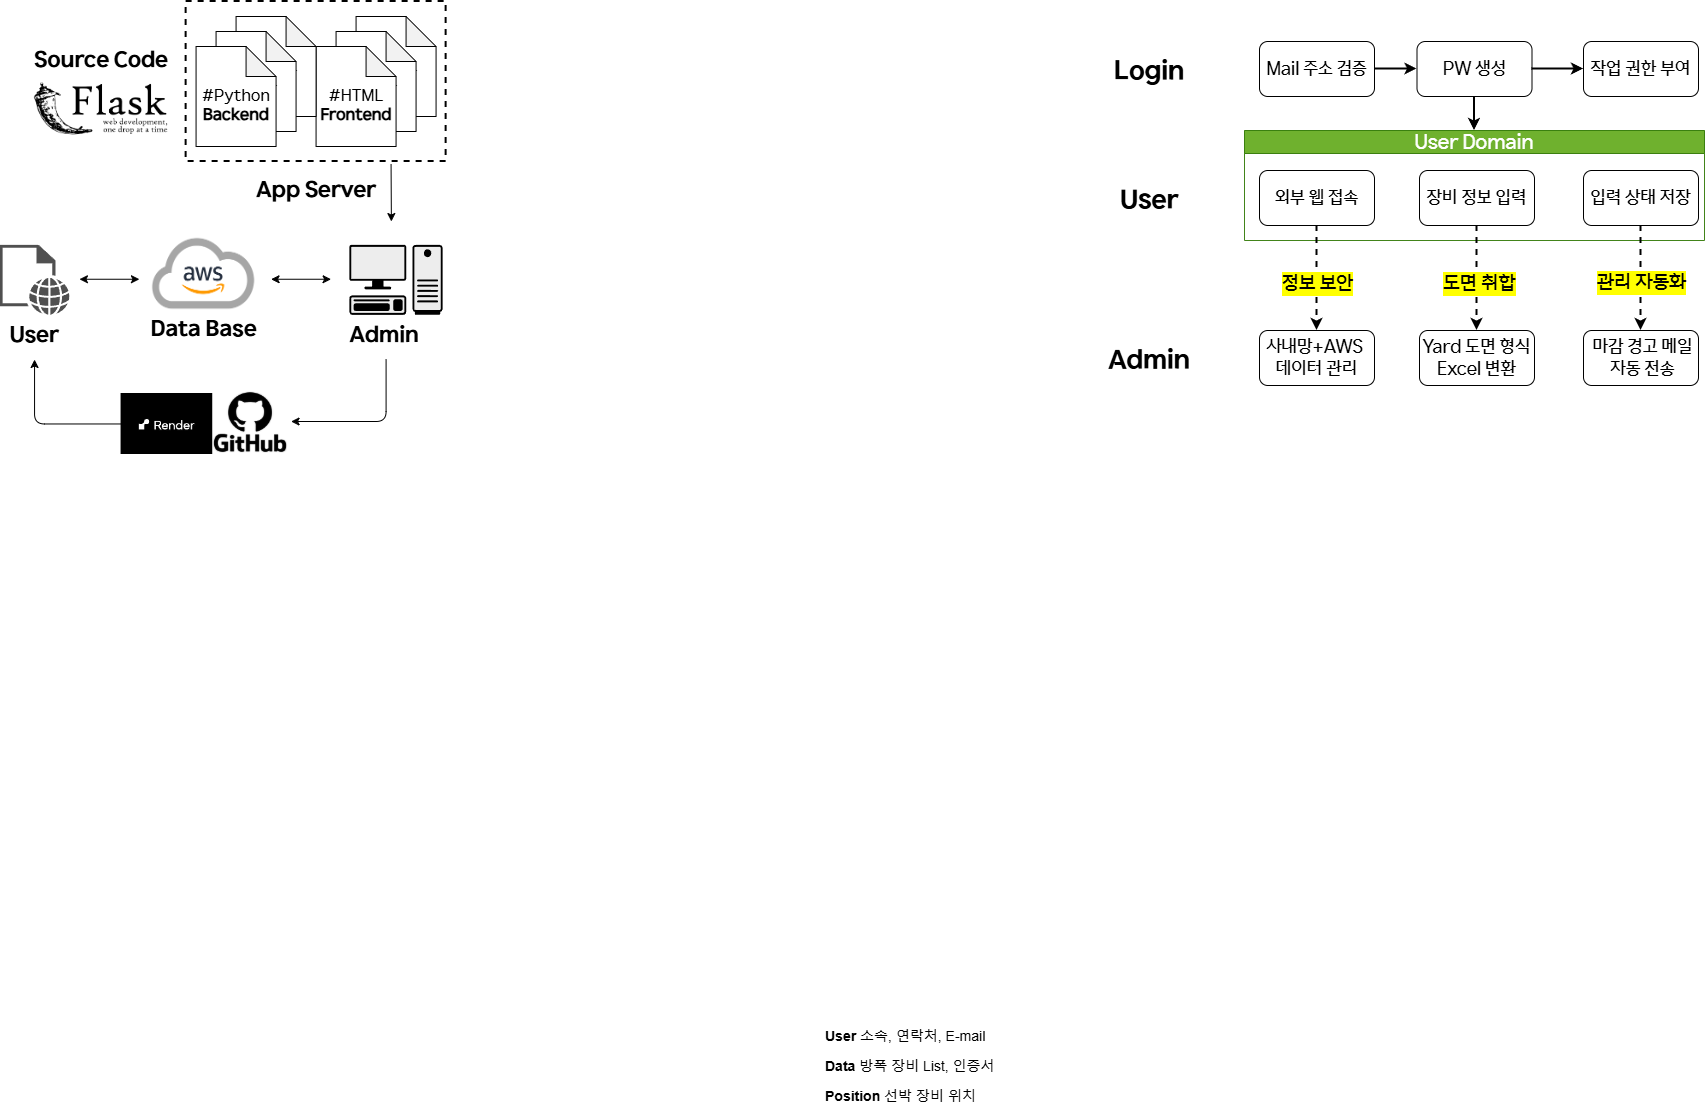

The diagram above was exported from draw.io. Its source (the exported page's mxGraphModel, read from the mxfile embedded in the PNG):
<mxGraphModel dx="3482" dy="2118" grid="1" gridSize="10" guides="1" tooltips="1" connect="1" arrows="1" fold="1" page="1" pageScale="1" pageWidth="827" pageHeight="1169" math="0" shadow="0">
  <root>
    <mxCell id="0" />
    <mxCell id="1" parent="0" />
    <mxCell id="edkDDNtD3hpGfq71PkZ--18" value="&lt;font style=&quot;font-size: 14px;&quot;&gt;&lt;b style=&quot;&quot;&gt;Position&lt;/b&gt; 선박 장비 위치&amp;nbsp;&lt;/font&gt;" style="text;strokeColor=none;fillColor=none;align=left;verticalAlign=middle;spacingLeft=4;spacingRight=4;overflow=hidden;points=[[0,0.5],[1,0.5]];portConstraint=eastwest;rotatable=0;whiteSpace=wrap;html=1;dashed=1;" parent="1" vertex="1">
      <mxGeometry x="-370" y="1010" width="180" height="30" as="geometry" />
    </mxCell>
    <mxCell id="edkDDNtD3hpGfq71PkZ--17" value="&lt;font style=&quot;font-size: 14px;&quot;&gt;&lt;b style=&quot;&quot;&gt;Data&lt;/b&gt; 방폭 장비 List, 인증서&lt;/font&gt;" style="text;align=left;verticalAlign=middle;spacingLeft=4;spacingRight=4;overflow=hidden;points=[[0,0.5],[1,0.5]];portConstraint=eastwest;rotatable=0;whiteSpace=wrap;html=1;strokeColor=none;dashed=1;" parent="1" vertex="1">
      <mxGeometry x="-370" y="980" width="180" height="30" as="geometry" />
    </mxCell>
    <mxCell id="edkDDNtD3hpGfq71PkZ--16" value="&lt;font style=&quot;font-size: 14px;&quot;&gt;&lt;b&gt;User&lt;/b&gt;&amp;nbsp;소속, 연락처, E-mail&lt;/font&gt;" style="text;align=left;verticalAlign=middle;spacingLeft=4;spacingRight=4;overflow=hidden;points=[[0,0.5],[1,0.5]];portConstraint=eastwest;rotatable=0;whiteSpace=wrap;html=1;perimeterSpacing=0;dashed=1;strokeColor=none;" parent="1" vertex="1">
      <mxGeometry x="-370" y="950" width="180" height="30" as="geometry" />
    </mxCell>
    <mxCell id="E9hsQxRl4FJ7_HClxVdp-56" style="edgeStyle=orthogonalEdgeStyle;rounded=0;orthogonalLoop=1;jettySize=auto;html=1;exitX=1;exitY=0.5;exitDx=0;exitDy=0;" parent="1" source="edkDDNtD3hpGfq71PkZ--17" target="edkDDNtD3hpGfq71PkZ--17" edge="1">
      <mxGeometry relative="1" as="geometry" />
    </mxCell>
    <mxCell id="-IHRxDXbb6TF0VfyF2rW-14" value="" style="group" parent="1" vertex="1" connectable="0">
      <mxGeometry x="-100" y="-30" width="615" height="349" as="geometry" />
    </mxCell>
    <mxCell id="edkDDNtD3hpGfq71PkZ--1" value="&lt;font&gt;Mail 주소 검증&lt;/font&gt;" style="rounded=1;whiteSpace=wrap;html=1;fontFamily=HD현대체 Medium;fontSize=18;" parent="-IHRxDXbb6TF0VfyF2rW-14" vertex="1">
      <mxGeometry x="170" width="115" height="55" as="geometry" />
    </mxCell>
    <mxCell id="edkDDNtD3hpGfq71PkZ--2" value="&lt;font&gt;PW 생성&lt;/font&gt;" style="whiteSpace=wrap;html=1;rounded=1;fontFamily=HD현대체 Medium;fontSize=18;" parent="-IHRxDXbb6TF0VfyF2rW-14" vertex="1">
      <mxGeometry x="327.5" width="115" height="55" as="geometry" />
    </mxCell>
    <mxCell id="edkDDNtD3hpGfq71PkZ--6" value="&lt;span&gt;&lt;font&gt;작업 권한 부여&lt;/font&gt;&lt;/span&gt;" style="whiteSpace=wrap;html=1;rounded=1;fontFamily=HD현대체 Medium;fontSize=18;" parent="-IHRxDXbb6TF0VfyF2rW-14" vertex="1">
      <mxGeometry x="494" width="115" height="55" as="geometry" />
    </mxCell>
    <mxCell id="l-jCHVFoO6IfpWyF8wH8-52" value="&lt;font&gt;Login&lt;/font&gt;" style="rounded=0;whiteSpace=wrap;html=1;fontSize=26;strokeColor=none;fontFamily=HD현대체 Bold;" parent="-IHRxDXbb6TF0VfyF2rW-14" vertex="1">
      <mxGeometry width="120" height="60" as="geometry" />
    </mxCell>
    <mxCell id="-IHRxDXbb6TF0VfyF2rW-11" value="" style="group" parent="-IHRxDXbb6TF0VfyF2rW-14" vertex="1" connectable="0">
      <mxGeometry y="89" width="615" height="260" as="geometry" />
    </mxCell>
    <mxCell id="E9hsQxRl4FJ7_HClxVdp-35" value="&lt;span&gt;&lt;font style=&quot;font-size: 18px;&quot; face=&quot;HD현대체 Medium&quot;&gt;사내망+AWS&amp;nbsp;&lt;br&gt;데이터 관리&lt;/font&gt;&lt;/span&gt;" style="whiteSpace=wrap;html=1;rounded=1;fontSize=16;" parent="-IHRxDXbb6TF0VfyF2rW-11" vertex="1">
      <mxGeometry x="170" y="200" width="115" height="55" as="geometry" />
    </mxCell>
    <mxCell id="tJ2w9ovYZYxpZvMZS7qf-40" value="&lt;span&gt;&lt;font style=&quot;font-size: 18px;&quot; face=&quot;HD현대체 Medium&quot;&gt;Yard 도면 형식Excel 변환&lt;/font&gt;&lt;/span&gt;" style="whiteSpace=wrap;html=1;rounded=1;fontSize=16;" parent="-IHRxDXbb6TF0VfyF2rW-11" vertex="1">
      <mxGeometry x="330" y="200" width="115" height="55" as="geometry" />
    </mxCell>
    <mxCell id="tJ2w9ovYZYxpZvMZS7qf-31" value="&lt;font style=&quot;font-size: 18px;&quot; face=&quot;HD현대체 Medium&quot;&gt;&amp;nbsp;마감 경고 메일&lt;/font&gt;&lt;div&gt;&lt;font style=&quot;font-size: 18px;&quot; face=&quot;HD현대체 Medium&quot;&gt;&amp;nbsp;자동 전송&lt;/font&gt;&lt;/div&gt;" style="whiteSpace=wrap;html=1;rounded=1;fontSize=16;" parent="-IHRxDXbb6TF0VfyF2rW-11" vertex="1">
      <mxGeometry x="494" y="200" width="115" height="55" as="geometry" />
    </mxCell>
    <mxCell id="l-jCHVFoO6IfpWyF8wH8-54" value="User" style="rounded=0;whiteSpace=wrap;html=1;fontSize=26;strokeColor=none;fontFamily=HD현대체 Bold;" parent="-IHRxDXbb6TF0VfyF2rW-11" vertex="1">
      <mxGeometry y="40" width="120" height="60" as="geometry" />
    </mxCell>
    <mxCell id="l-jCHVFoO6IfpWyF8wH8-55" value="Admin" style="rounded=0;whiteSpace=wrap;html=1;fontSize=26;strokeColor=none;fontFamily=HD현대체 Bold;" parent="-IHRxDXbb6TF0VfyF2rW-11" vertex="1">
      <mxGeometry y="200" width="120" height="60" as="geometry" />
    </mxCell>
    <mxCell id="-IHRxDXbb6TF0VfyF2rW-10" value="" style="group" parent="-IHRxDXbb6TF0VfyF2rW-11" vertex="1" connectable="0">
      <mxGeometry x="155" width="460" height="110" as="geometry" />
    </mxCell>
    <mxCell id="-IHRxDXbb6TF0VfyF2rW-9" value="" style="group" parent="-IHRxDXbb6TF0VfyF2rW-10" vertex="1" connectable="0">
      <mxGeometry width="460" height="110" as="geometry" />
    </mxCell>
    <mxCell id="tJ2w9ovYZYxpZvMZS7qf-17" value="&lt;font&gt;&lt;span&gt;User Domain&lt;/span&gt;&lt;/font&gt;" style="swimlane;whiteSpace=wrap;html=1;fillColor=#60a917;strokeColor=#2D7600;fontFamily=HD현대체 Medium;fontStyle=0;fontSize=20;fontColor=#ffffff;opacity=90;" parent="-IHRxDXbb6TF0VfyF2rW-9" vertex="1">
      <mxGeometry width="460" height="110" as="geometry" />
    </mxCell>
    <mxCell id="tJ2w9ovYZYxpZvMZS7qf-29" value="&lt;font&gt;입력 상태 저장&lt;/font&gt;" style="whiteSpace=wrap;html=1;rounded=1;fontFamily=HD현대체 Medium;fontSize=18;" parent="tJ2w9ovYZYxpZvMZS7qf-17" vertex="1">
      <mxGeometry x="339" y="40" width="115" height="55" as="geometry" />
    </mxCell>
    <mxCell id="-IHRxDXbb6TF0VfyF2rW-8" value="" style="group" parent="tJ2w9ovYZYxpZvMZS7qf-17" vertex="1" connectable="0">
      <mxGeometry x="15" y="40" width="275" height="55" as="geometry" />
    </mxCell>
    <mxCell id="tJ2w9ovYZYxpZvMZS7qf-25" value="&lt;font&gt;장비 정보 입력&lt;/font&gt;" style="whiteSpace=wrap;html=1;rounded=1;fontFamily=HD현대체 Medium;fontSize=18;" parent="-IHRxDXbb6TF0VfyF2rW-8" vertex="1">
      <mxGeometry x="160" width="115" height="55" as="geometry" />
    </mxCell>
    <mxCell id="E9hsQxRl4FJ7_HClxVdp-30" value="&lt;font&gt;외부 웹 접속&lt;/font&gt;" style="rounded=1;whiteSpace=wrap;html=1;fontFamily=HD현대체 Medium;fontSize=18;" parent="-IHRxDXbb6TF0VfyF2rW-8" vertex="1">
      <mxGeometry width="115" height="55" as="geometry" />
    </mxCell>
    <mxCell id="tJ2w9ovYZYxpZvMZS7qf-32" value="" style="rounded=0;orthogonalLoop=1;jettySize=auto;html=1;exitX=0.5;exitY=1;exitDx=0;exitDy=0;entryX=0.5;entryY=0;entryDx=0;entryDy=0;dashed=1;strokeWidth=2;" parent="-IHRxDXbb6TF0VfyF2rW-11" source="tJ2w9ovYZYxpZvMZS7qf-29" target="tJ2w9ovYZYxpZvMZS7qf-31" edge="1">
      <mxGeometry relative="1" as="geometry">
        <mxPoint x="579.5800000000004" y="237.5" as="sourcePoint" />
        <mxPoint x="580" y="400" as="targetPoint" />
      </mxGeometry>
    </mxCell>
    <mxCell id="tJ2w9ovYZYxpZvMZS7qf-33" value="&lt;span&gt;&lt;span&gt;관리 자동화&lt;/span&gt;&lt;/span&gt;" style="edgeLabel;html=1;align=center;verticalAlign=middle;resizable=0;points=[];labelBackgroundColor=light-dark(#FFFF00,#323200);fontFamily=HD현대체 Medium;fontSize=20;fontStyle=0" parent="tJ2w9ovYZYxpZvMZS7qf-32" vertex="1" connectable="0">
      <mxGeometry x="0.1158" y="1" relative="1" as="geometry">
        <mxPoint x="-1" y="-2" as="offset" />
      </mxGeometry>
    </mxCell>
    <mxCell id="E9hsQxRl4FJ7_HClxVdp-39" style="rounded=0;orthogonalLoop=1;jettySize=auto;html=1;entryX=0.5;entryY=0;entryDx=0;entryDy=0;exitX=0.5;exitY=1;exitDx=0;exitDy=0;dashed=1;strokeWidth=2;" parent="-IHRxDXbb6TF0VfyF2rW-11" source="tJ2w9ovYZYxpZvMZS7qf-25" target="tJ2w9ovYZYxpZvMZS7qf-40" edge="1">
      <mxGeometry relative="1" as="geometry">
        <mxPoint x="384.58" y="280" as="targetPoint" />
        <mxPoint x="384.58" y="88" as="sourcePoint" />
      </mxGeometry>
    </mxCell>
    <mxCell id="E9hsQxRl4FJ7_HClxVdp-40" value="&lt;span&gt;&lt;font&gt;도면 취합&lt;/font&gt;&lt;/span&gt;" style="edgeLabel;html=1;align=center;verticalAlign=middle;resizable=0;points=[];labelBackgroundColor=light-dark(#FFFF00,#323200);fontFamily=HD현대체 Medium;fontSize=20;fontStyle=0" parent="E9hsQxRl4FJ7_HClxVdp-39" vertex="1" connectable="0">
      <mxGeometry x="0.0978" y="1" relative="1" as="geometry">
        <mxPoint x="1" as="offset" />
      </mxGeometry>
    </mxCell>
    <mxCell id="E9hsQxRl4FJ7_HClxVdp-42" style="rounded=0;orthogonalLoop=1;jettySize=auto;html=1;entryX=0.5;entryY=0;entryDx=0;entryDy=0;exitX=0.5;exitY=1;exitDx=0;exitDy=0;dashed=1;strokeWidth=2;" parent="-IHRxDXbb6TF0VfyF2rW-11" source="E9hsQxRl4FJ7_HClxVdp-30" target="E9hsQxRl4FJ7_HClxVdp-35" edge="1">
      <mxGeometry relative="1" as="geometry">
        <mxPoint x="218.64" y="270" as="targetPoint" />
        <mxPoint x="221.35" y="90" as="sourcePoint" />
      </mxGeometry>
    </mxCell>
    <mxCell id="E9hsQxRl4FJ7_HClxVdp-43" value="&lt;span&gt;&lt;font&gt;정보 보안&lt;/font&gt;&lt;/span&gt;" style="edgeLabel;html=1;align=center;verticalAlign=middle;resizable=0;points=[];labelBackgroundColor=light-dark(#FFFF00,#323200);fontFamily=HD현대체 Medium;fontSize=20;fontStyle=0" parent="E9hsQxRl4FJ7_HClxVdp-42" vertex="1" connectable="0">
      <mxGeometry x="0.0978" y="1" relative="1" as="geometry">
        <mxPoint x="-1" as="offset" />
      </mxGeometry>
    </mxCell>
    <mxCell id="edkDDNtD3hpGfq71PkZ--3" value="" style="edgeStyle=orthogonalEdgeStyle;rounded=0;orthogonalLoop=1;jettySize=auto;html=1;strokeWidth=2;" parent="-IHRxDXbb6TF0VfyF2rW-14" source="edkDDNtD3hpGfq71PkZ--1" target="edkDDNtD3hpGfq71PkZ--2" edge="1">
      <mxGeometry relative="1" as="geometry" />
    </mxCell>
    <mxCell id="edkDDNtD3hpGfq71PkZ--7" value="" style="edgeStyle=orthogonalEdgeStyle;rounded=0;orthogonalLoop=1;jettySize=auto;html=1;strokeWidth=2;" parent="-IHRxDXbb6TF0VfyF2rW-14" source="edkDDNtD3hpGfq71PkZ--2" target="edkDDNtD3hpGfq71PkZ--6" edge="1">
      <mxGeometry relative="1" as="geometry" />
    </mxCell>
    <mxCell id="l-jCHVFoO6IfpWyF8wH8-57" value="" style="edgeStyle=orthogonalEdgeStyle;rounded=0;orthogonalLoop=1;jettySize=auto;html=1;strokeWidth=2;entryX=0.5;entryY=0;entryDx=0;entryDy=0;exitX=0.5;exitY=1;exitDx=0;exitDy=0;" parent="-IHRxDXbb6TF0VfyF2rW-14" source="edkDDNtD3hpGfq71PkZ--2" target="tJ2w9ovYZYxpZvMZS7qf-17" edge="1">
      <mxGeometry relative="1" as="geometry">
        <mxPoint x="388" y="89" as="targetPoint" />
        <mxPoint x="385" y="59" as="sourcePoint" />
      </mxGeometry>
    </mxCell>
    <mxCell id="l-jCHVFoO6IfpWyF8wH8-60" value="" style="rounded=0;whiteSpace=wrap;html=1;strokeColor=none;strokeWidth=2;dashed=1;" parent="1" vertex="1">
      <mxGeometry x="-1103.23" y="140.03" width="466.45" height="139.97" as="geometry" />
    </mxCell>
    <mxCell id="8wcpYMWsVJDnqcAF6DCu-56" value="" style="group" vertex="1" connectable="0" parent="1">
      <mxGeometry x="-1189.9987500000004" y="-70" width="446.56875000000036" height="463" as="geometry" />
    </mxCell>
    <mxCell id="8wcpYMWsVJDnqcAF6DCu-40" value="" style="endArrow=classic;html=1;rounded=0;strokeWidth=1;exitX=0.818;exitY=1.018;exitDx=0;exitDy=0;exitPerimeter=0;" edge="1" parent="8wcpYMWsVJDnqcAF6DCu-56">
      <mxGeometry width="50" height="50" relative="1" as="geometry">
        <mxPoint x="391.56875000000025" y="162.9100000000001" as="sourcePoint" />
        <mxPoint x="391.8887500000004" y="220.03" as="targetPoint" />
      </mxGeometry>
    </mxCell>
    <mxCell id="8wcpYMWsVJDnqcAF6DCu-55" value="" style="group" vertex="1" connectable="0" parent="8wcpYMWsVJDnqcAF6DCu-56">
      <mxGeometry width="446.56875000000036" height="463" as="geometry" />
    </mxCell>
    <mxCell id="-IHRxDXbb6TF0VfyF2rW-17" value="" style="endArrow=classic;startArrow=classic;html=1;rounded=0;strokeWidth=1;" parent="8wcpYMWsVJDnqcAF6DCu-55" edge="1">
      <mxGeometry width="50" height="50" relative="1" as="geometry">
        <mxPoint x="79.93875000000025" y="277.75" as="sourcePoint" />
        <mxPoint x="139.93875000000025" y="277.75" as="targetPoint" />
      </mxGeometry>
    </mxCell>
    <mxCell id="l-jCHVFoO6IfpWyF8wH8-30" value="" style="endArrow=classic;startArrow=classic;html=1;rounded=0;strokeWidth=1;" parent="8wcpYMWsVJDnqcAF6DCu-55" edge="1">
      <mxGeometry width="50" height="50" relative="1" as="geometry">
        <mxPoint x="271.56875000000014" y="277.75" as="sourcePoint" />
        <mxPoint x="331.56875000000014" y="277.75" as="targetPoint" />
      </mxGeometry>
    </mxCell>
    <mxCell id="8wcpYMWsVJDnqcAF6DCu-54" value="" style="group" vertex="1" connectable="0" parent="8wcpYMWsVJDnqcAF6DCu-55">
      <mxGeometry width="446.56875000000036" height="463" as="geometry" />
    </mxCell>
    <mxCell id="mIFPjRoiOO5-gJgXzG39-1" value="Admin" style="rounded=0;whiteSpace=wrap;html=1;strokeColor=none;fontFamily=HD현대체 Bold;fontSize=22;" parent="8wcpYMWsVJDnqcAF6DCu-54" vertex="1">
      <mxGeometry x="349.8375000000003" y="311.32001083062573" width="69.9675" height="46.64500541531285" as="geometry" />
    </mxCell>
    <mxCell id="mIFPjRoiOO5-gJgXzG39-2" value="User" style="rounded=0;whiteSpace=wrap;html=1;strokeColor=none;fontFamily=HD현대체 Bold;fontSize=22;" parent="8wcpYMWsVJDnqcAF6DCu-54" vertex="1">
      <mxGeometry y="311.3549945846871" width="69.9675" height="46.64500541531285" as="geometry" />
    </mxCell>
    <mxCell id="l-jCHVFoO6IfpWyF8wH8-38" value="&lt;font&gt;Data Base&lt;/font&gt;" style="rounded=0;whiteSpace=wrap;html=1;strokeColor=none;fontFamily=HD현대체 Bold;fontSize=22;" parent="8wcpYMWsVJDnqcAF6DCu-54" vertex="1">
      <mxGeometry x="139.93500000000006" y="299.69374323085896" width="128.85681250000002" height="58.306256769141065" as="geometry" />
    </mxCell>
    <mxCell id="8wcpYMWsVJDnqcAF6DCu-53" value="" style="group" vertex="1" connectable="0" parent="8wcpYMWsVJDnqcAF6DCu-54">
      <mxGeometry x="4.547473508864641e-13" width="446.5687499999999" height="463" as="geometry" />
    </mxCell>
    <mxCell id="l-jCHVFoO6IfpWyF8wH8-37" value="&lt;font&gt;Source Code&lt;/font&gt;" style="rounded=0;whiteSpace=wrap;html=1;strokeColor=none;fontFamily=HD현대체 Bold;fontSize=22;" parent="8wcpYMWsVJDnqcAF6DCu-53" vertex="1">
      <mxGeometry x="31.56874999999991" y="30" width="140" height="60" as="geometry" />
    </mxCell>
    <mxCell id="l-jCHVFoO6IfpWyF8wH8-62" value="App Server" style="rounded=0;whiteSpace=wrap;html=1;strokeColor=none;fontFamily=HD현대체 Bold;fontSize=22;" parent="8wcpYMWsVJDnqcAF6DCu-53" vertex="1">
      <mxGeometry x="246.5687499999999" y="160.03" width="140" height="60" as="geometry" />
    </mxCell>
    <mxCell id="8wcpYMWsVJDnqcAF6DCu-1" value="" style="shape=image;verticalLabelPosition=bottom;verticalAlign=top;imageAspect=0;image=data:image/png,(base64 omitted: 9712 chars);" vertex="1" parent="8wcpYMWsVJDnqcAF6DCu-53">
      <mxGeometry x="31.56874999999991" y="80" width="140" height="54.6" as="geometry" />
    </mxCell>
    <mxCell id="l-jCHVFoO6IfpWyF8wH8-36" value="" style="rounded=0;whiteSpace=wrap;html=1;dashed=1;strokeWidth=2;" parent="8wcpYMWsVJDnqcAF6DCu-53" vertex="1">
      <mxGeometry x="186.5687499999999" width="260" height="160" as="geometry" />
    </mxCell>
    <mxCell id="l-jCHVFoO6IfpWyF8wH8-22" value="&lt;font style=&quot;font-size: 13px;&quot;&gt;#HTML&lt;/font&gt;" style="shape=note;whiteSpace=wrap;html=1;backgroundOutline=1;darkOpacity=0.05;" parent="8wcpYMWsVJDnqcAF6DCu-53" vertex="1">
      <mxGeometry x="356.5687499999999" y="15" width="80" height="100" as="geometry" />
    </mxCell>
    <mxCell id="l-jCHVFoO6IfpWyF8wH8-21" value="&lt;font style=&quot;font-size: 13px;&quot;&gt;#HTML&lt;/font&gt;" style="shape=note;whiteSpace=wrap;html=1;backgroundOutline=1;darkOpacity=0.05;" parent="8wcpYMWsVJDnqcAF6DCu-53" vertex="1">
      <mxGeometry x="336.5687499999999" y="30" width="80" height="100" as="geometry" />
    </mxCell>
    <mxCell id="l-jCHVFoO6IfpWyF8wH8-19" value="&lt;div&gt;&lt;font&gt;&lt;font&gt;&lt;br&gt;&lt;/font&gt;&lt;/font&gt;&lt;/div&gt;&lt;font&gt;&lt;font&gt;#HTML&lt;/font&gt;&lt;/font&gt;&lt;div&gt;&lt;b&gt;Frontend&lt;/b&gt;&lt;/div&gt;" style="shape=note;whiteSpace=wrap;html=1;backgroundOutline=1;darkOpacity=0.05;fontFamily=HD현대체 Medium;fontSize=16;" parent="8wcpYMWsVJDnqcAF6DCu-53" vertex="1">
      <mxGeometry x="316.5687499999999" y="45" width="80" height="100" as="geometry" />
    </mxCell>
    <mxCell id="l-jCHVFoO6IfpWyF8wH8-32" value="&lt;font style=&quot;font-size: 13px;&quot;&gt;#HTML&lt;/font&gt;" style="shape=note;whiteSpace=wrap;html=1;backgroundOutline=1;darkOpacity=0.05;" parent="8wcpYMWsVJDnqcAF6DCu-53" vertex="1">
      <mxGeometry x="236.5687499999999" y="15" width="80" height="100" as="geometry" />
    </mxCell>
    <mxCell id="l-jCHVFoO6IfpWyF8wH8-33" value="&lt;font style=&quot;font-size: 13px;&quot;&gt;#HTML&lt;/font&gt;" style="shape=note;whiteSpace=wrap;html=1;backgroundOutline=1;darkOpacity=0.05;" parent="8wcpYMWsVJDnqcAF6DCu-53" vertex="1">
      <mxGeometry x="216.5687499999999" y="30" width="80" height="100" as="geometry" />
    </mxCell>
    <mxCell id="l-jCHVFoO6IfpWyF8wH8-34" value="&lt;div&gt;&lt;font&gt;&lt;font&gt;&lt;br&gt;&lt;/font&gt;&lt;/font&gt;&lt;/div&gt;&lt;font&gt;&lt;font&gt;#Python&lt;/font&gt;&lt;/font&gt;&lt;div&gt;&lt;b&gt;Backend&lt;/b&gt;&lt;/div&gt;" style="shape=note;whiteSpace=wrap;html=1;backgroundOutline=1;darkOpacity=0.05;fontFamily=HD현대체 Medium;fontSize=16;" parent="8wcpYMWsVJDnqcAF6DCu-53" vertex="1">
      <mxGeometry x="196.5687499999999" y="45" width="80" height="100" as="geometry" />
    </mxCell>
    <mxCell id="8wcpYMWsVJDnqcAF6DCu-39" value="" style="group" vertex="1" connectable="0" parent="8wcpYMWsVJDnqcAF6DCu-53">
      <mxGeometry x="121.56874999999991" y="400" width="170" height="63" as="geometry" />
    </mxCell>
    <mxCell id="8wcpYMWsVJDnqcAF6DCu-17" value="" style="shape=image;verticalLabelPosition=bottom;verticalAlign=top;imageAspect=0;image=https://encrypted-tbn0.gstatic.com/images?q=tbn:ANd9GcTr0JK7xRMxDrc1DPmLhL98yBjUOx8l1ILpFQ&amp;s;" vertex="1" parent="8wcpYMWsVJDnqcAF6DCu-39">
      <mxGeometry x="88.97" y="-10" width="81.03" height="62" as="geometry" />
    </mxCell>
    <mxCell id="8wcpYMWsVJDnqcAF6DCu-18" value="" style="shape=image;verticalLabelPosition=bottom;verticalAlign=top;imageAspect=0;image=data:image/png,(base64 omitted: 2172 chars);" vertex="1" parent="8wcpYMWsVJDnqcAF6DCu-39">
      <mxGeometry y="-8" width="91.67" height="61" as="geometry" />
    </mxCell>
    <mxCell id="8wcpYMWsVJDnqcAF6DCu-52" value="" style="group" vertex="1" connectable="0" parent="8wcpYMWsVJDnqcAF6DCu-53">
      <mxGeometry y="220.03" width="443.1274999999998" height="104.95124999999999" as="geometry" />
    </mxCell>
    <mxCell id="l-jCHVFoO6IfpWyF8wH8-63" value="" style="shape=mxgraph.networks2.icon;aspect=fixed;fillColor=#EDEDED;strokeColor=#000000;gradientColor=#5B6163;network2IconShadow=1;network2bgFillColor=none;labelPosition=center;verticalLabelPosition=bottom;align=center;verticalAlign=top;network2Icon=mxgraph.networks2.pc;network2IconYOffset=-0.0593;network2IconW=0.9999;network2IconH=0.7096;" parent="8wcpYMWsVJDnqcAF6DCu-52" vertex="1">
      <mxGeometry x="349.83749999999986" y="23.32250270765641" width="93.29" height="69.9675" as="geometry" />
    </mxCell>
    <mxCell id="l-jCHVFoO6IfpWyF8wH8-66" value="" style="sketch=0;pointerEvents=1;shadow=0;dashed=0;html=1;strokeColor=none;fillColor=#505050;labelPosition=center;verticalLabelPosition=bottom;verticalAlign=top;outlineConnect=0;align=center;shape=mxgraph.office.concepts.web_page;" parent="8wcpYMWsVJDnqcAF6DCu-52" vertex="1">
      <mxGeometry y="23.32250270765641" width="69.9675" height="69.96750812296928" as="geometry" />
    </mxCell>
    <mxCell id="l-jCHVFoO6IfpWyF8wH8-24" value="" style="shape=image;verticalLabelPosition=bottom;verticalAlign=top;imageAspect=0;aspect=fixed;image=data:image/png,(base64 omitted: 45484 chars);" parent="8wcpYMWsVJDnqcAF6DCu-52" vertex="1">
      <mxGeometry x="139.93499999999995" width="128.27375" height="104.95125" as="geometry" />
    </mxCell>
    <mxCell id="8wcpYMWsVJDnqcAF6DCu-22" style="edgeStyle=orthogonalEdgeStyle;rounded=1;orthogonalLoop=1;jettySize=auto;html=1;strokeWidth=1;curved=0;" edge="1" parent="8wcpYMWsVJDnqcAF6DCu-54" source="mIFPjRoiOO5-gJgXzG39-1" target="8wcpYMWsVJDnqcAF6DCu-17">
      <mxGeometry relative="1" as="geometry">
        <mxPoint x="386.56875000000036" y="360" as="sourcePoint" />
        <mxPoint x="291.5687500000006" y="449.03" as="targetPoint" />
        <Array as="points">
          <mxPoint x="386.56875000000036" y="420" />
        </Array>
      </mxGeometry>
    </mxCell>
    <mxCell id="8wcpYMWsVJDnqcAF6DCu-23" style="edgeStyle=orthogonalEdgeStyle;rounded=1;orthogonalLoop=1;jettySize=auto;html=1;strokeWidth=1;curved=0;" edge="1" parent="8wcpYMWsVJDnqcAF6DCu-54" source="8wcpYMWsVJDnqcAF6DCu-18" target="mIFPjRoiOO5-gJgXzG39-2">
      <mxGeometry relative="1" as="geometry" />
    </mxCell>
  </root>
</mxGraphModel>